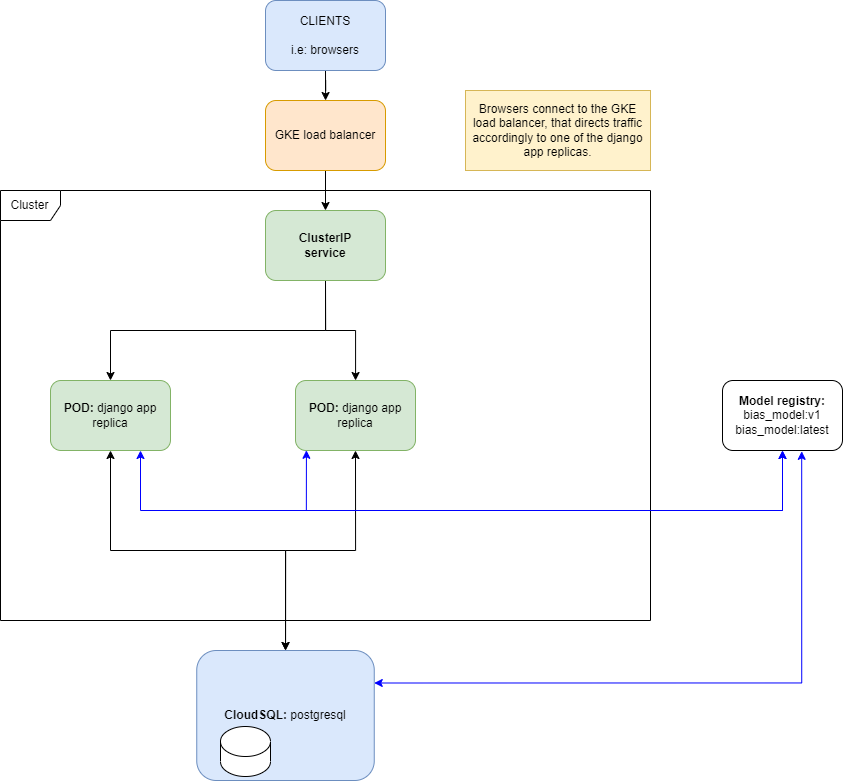

The diagram above was exported from draw.io. Its source (the exported page's mxGraphModel, read from the mxfile embedded in the PNG):
<mxGraphModel dx="1366" dy="3078" grid="1" gridSize="10" guides="1" tooltips="1" connect="1" arrows="1" fold="1" page="1" pageScale="1" pageWidth="827" pageHeight="1169" math="0" shadow="0">
  <root>
    <mxCell id="0" />
    <mxCell id="1" parent="0" />
    <mxCell id="2" value="Cluster" style="shape=umlFrame;whiteSpace=wrap;html=1;" vertex="1" parent="1">
      <mxGeometry x="110" y="2040" width="650" height="430" as="geometry" />
    </mxCell>
    <mxCell id="3" style="edgeStyle=orthogonalEdgeStyle;rounded=0;orthogonalLoop=1;jettySize=auto;html=1;exitX=0.5;exitY=1;exitDx=0;exitDy=0;startArrow=classic;startFill=1;" edge="1" source="5" target="10" parent="1">
      <mxGeometry relative="1" as="geometry" />
    </mxCell>
    <mxCell id="4" style="edgeStyle=orthogonalEdgeStyle;rounded=0;orthogonalLoop=1;jettySize=auto;html=1;exitX=0.75;exitY=1;exitDx=0;exitDy=0;startArrow=classic;startFill=1;fillColor=#dae8fc;strokeColor=#0000FF;" edge="1" source="5" target="19" parent="1">
      <mxGeometry relative="1" as="geometry">
        <Array as="points">
          <mxPoint x="250" y="2360" />
          <mxPoint x="892" y="2360" />
        </Array>
      </mxGeometry>
    </mxCell>
    <mxCell id="5" value="&lt;b&gt;POD: &lt;/b&gt;django app replica" style="rounded=1;whiteSpace=wrap;html=1;fillColor=#d5e8d4;strokeColor=#82b366;" vertex="1" parent="1">
      <mxGeometry x="160" y="2230" width="120" height="70" as="geometry" />
    </mxCell>
    <mxCell id="6" style="edgeStyle=orthogonalEdgeStyle;rounded=0;orthogonalLoop=1;jettySize=auto;html=1;exitX=0.5;exitY=1;exitDx=0;exitDy=0;entryX=0.5;entryY=0;entryDx=0;entryDy=0;startArrow=classic;startFill=1;" edge="1" source="8" target="10" parent="1">
      <mxGeometry relative="1" as="geometry" />
    </mxCell>
    <mxCell id="7" style="edgeStyle=orthogonalEdgeStyle;rounded=0;orthogonalLoop=1;jettySize=auto;html=1;exitX=0.091;exitY=0.997;exitDx=0;exitDy=0;entryX=0.5;entryY=1;entryDx=0;entryDy=0;exitPerimeter=0;startArrow=classic;startFill=1;fillColor=#dae8fc;strokeColor=#0000FF;" edge="1" source="8" target="19" parent="1">
      <mxGeometry relative="1" as="geometry">
        <Array as="points">
          <mxPoint x="416" y="2360" />
          <mxPoint x="892" y="2360" />
        </Array>
      </mxGeometry>
    </mxCell>
    <mxCell id="8" value="&lt;b&gt;POD: &lt;/b&gt;django app replica" style="rounded=1;whiteSpace=wrap;html=1;fillColor=#d5e8d4;strokeColor=#82b366;" vertex="1" parent="1">
      <mxGeometry x="405" y="2230" width="120" height="70" as="geometry" />
    </mxCell>
    <mxCell id="9" style="edgeStyle=orthogonalEdgeStyle;rounded=0;orthogonalLoop=1;jettySize=auto;html=1;exitX=1;exitY=0.25;exitDx=0;exitDy=0;entryX=0.66;entryY=1.012;entryDx=0;entryDy=0;entryPerimeter=0;strokeColor=#0000FF;startArrow=classic;startFill=1;" edge="1" source="10" target="19" parent="1">
      <mxGeometry relative="1" as="geometry" />
    </mxCell>
    <mxCell id="10" value="&lt;b&gt;CloudSQL: &lt;/b&gt;postgresql" style="rounded=1;whiteSpace=wrap;html=1;arcSize=15;align=center;horizontal=1;verticalAlign=middle;labelPosition=center;verticalLabelPosition=middle;fillColor=#dae8fc;strokeColor=#6c8ebf;" vertex="1" parent="1">
      <mxGeometry x="306.25" y="2500" width="177.5" height="130" as="geometry" />
    </mxCell>
    <mxCell id="11" value="" style="shape=cylinder3;whiteSpace=wrap;html=1;boundedLbl=1;backgroundOutline=1;size=15;" vertex="1" parent="1">
      <mxGeometry x="330" y="2576" width="50" height="50" as="geometry" />
    </mxCell>
    <mxCell id="12" style="edgeStyle=orthogonalEdgeStyle;rounded=0;orthogonalLoop=1;jettySize=auto;html=1;exitX=0.5;exitY=1;exitDx=0;exitDy=0;startArrow=none;startFill=0;" edge="1" source="14" target="8" parent="1">
      <mxGeometry relative="1" as="geometry" />
    </mxCell>
    <mxCell id="13" style="edgeStyle=orthogonalEdgeStyle;rounded=0;orthogonalLoop=1;jettySize=auto;html=1;exitX=0.5;exitY=1;exitDx=0;exitDy=0;startArrow=none;startFill=0;" edge="1" source="14" target="5" parent="1">
      <mxGeometry relative="1" as="geometry" />
    </mxCell>
    <mxCell id="14" value="&lt;b&gt;ClusterIP&lt;br&gt;service&lt;br&gt;&lt;/b&gt;" style="rounded=1;whiteSpace=wrap;html=1;fillColor=#d5e8d4;strokeColor=#82b366;" vertex="1" parent="1">
      <mxGeometry x="375" y="2060" width="120" height="70" as="geometry" />
    </mxCell>
    <mxCell id="15" style="edgeStyle=orthogonalEdgeStyle;rounded=0;orthogonalLoop=1;jettySize=auto;html=1;exitX=0.5;exitY=1;exitDx=0;exitDy=0;startArrow=none;startFill=0;" edge="1" source="16" target="14" parent="1">
      <mxGeometry relative="1" as="geometry" />
    </mxCell>
    <mxCell id="16" value="GKE load balancer" style="rounded=1;whiteSpace=wrap;html=1;fillColor=#ffe6cc;strokeColor=#d79b00;" vertex="1" parent="1">
      <mxGeometry x="375" y="1950" width="120" height="70" as="geometry" />
    </mxCell>
    <mxCell id="17" style="edgeStyle=orthogonalEdgeStyle;rounded=0;orthogonalLoop=1;jettySize=auto;html=1;exitX=0.5;exitY=1;exitDx=0;exitDy=0;startArrow=none;startFill=0;" edge="1" source="18" target="16" parent="1">
      <mxGeometry relative="1" as="geometry" />
    </mxCell>
    <mxCell id="18" value="CLIENTS&lt;br&gt;&lt;br&gt;i.e: browsers" style="rounded=1;whiteSpace=wrap;html=1;fillColor=#dae8fc;strokeColor=#6c8ebf;" vertex="1" parent="1">
      <mxGeometry x="375" y="1850" width="120" height="70" as="geometry" />
    </mxCell>
    <mxCell id="19" value="&lt;b&gt;Model registry:&lt;/b&gt;&lt;br&gt;bias_model:v1&lt;br&gt;bias_model:latest" style="rounded=1;whiteSpace=wrap;html=1;" vertex="1" parent="1">
      <mxGeometry x="832" y="2230" width="120" height="70" as="geometry" />
    </mxCell>
    <mxCell id="20" value="Browsers connect to the GKE load balancer, that directs traffic accordingly to one of the django app replicas." style="rounded=0;whiteSpace=wrap;html=1;fillColor=#fff2cc;strokeColor=#d6b656;" vertex="1" parent="1">
      <mxGeometry x="575" y="1940" width="185" height="80" as="geometry" />
    </mxCell>
  </root>
</mxGraphModel>